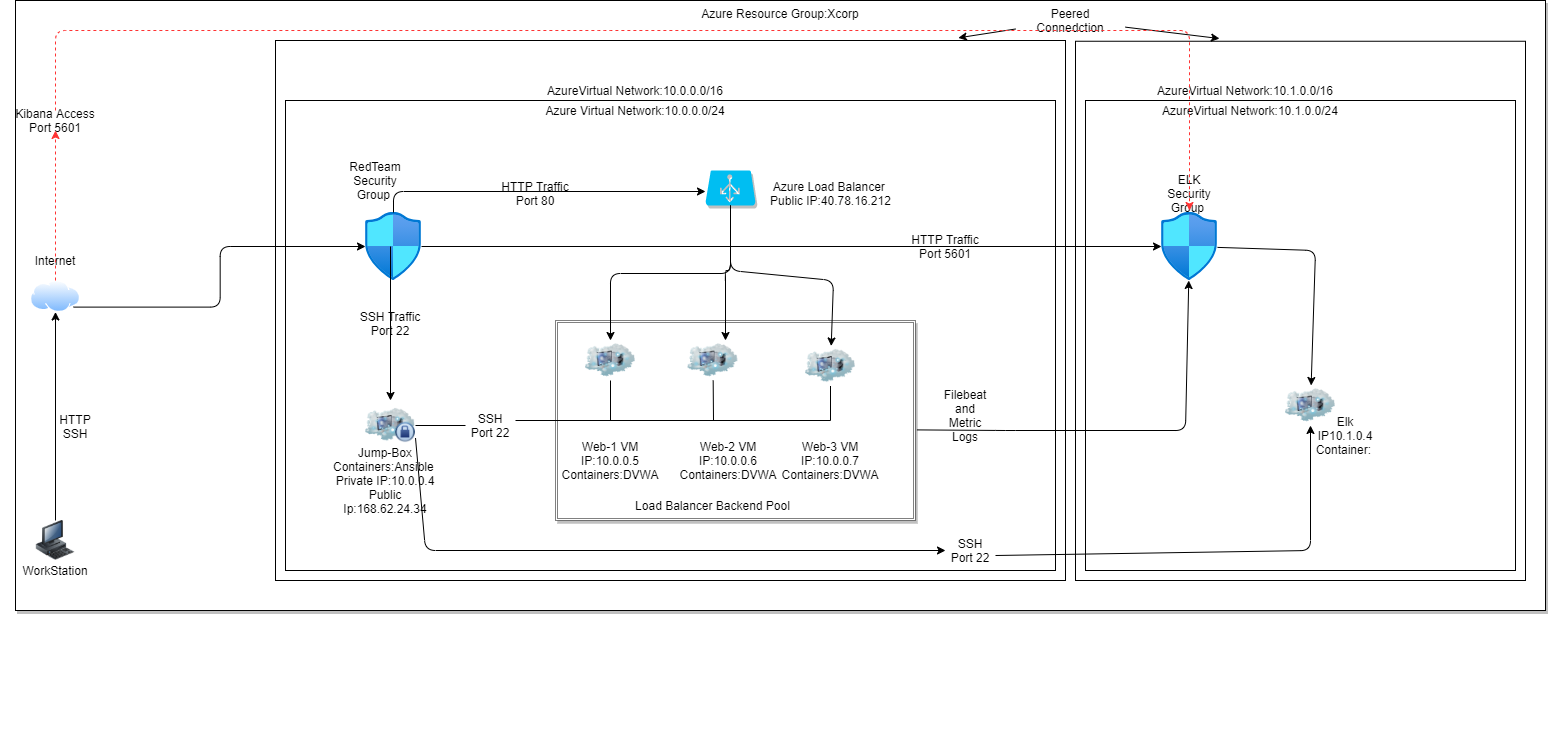

The diagram above was exported from draw.io. Its source (the exported page's mxGraphModel, read from the mxfile embedded in the PNG):
<mxGraphModel dx="2807" dy="987" grid="1" gridSize="10" guides="1" tooltips="1" connect="1" arrows="1" fold="1" page="1" pageScale="1" pageWidth="1100" pageHeight="850" background="#ffffff" math="0" shadow="0">
  <root>
    <mxCell id="0" />
    <mxCell id="1" parent="0" />
    <mxCell id="fparb9rxp-fvwsW0s8Th-1" value="Azure Resource Group:Xcorp&lt;div style=&quot;text-align: justify&quot;&gt;&lt;/div&gt;" style="rounded=0;whiteSpace=wrap;html=1;verticalAlign=top;shadow=1;" parent="1" vertex="1">
      <mxGeometry x="-440" y="10" width="1530" height="610" as="geometry" />
    </mxCell>
    <mxCell id="iLcw86nKIhpjOLD2Qiut-8" value="" style="rounded=0;whiteSpace=wrap;html=1;shadow=0;fillColor=#FFFFFF;" parent="1" vertex="1">
      <mxGeometry x="-180" y="50" width="790" height="540" as="geometry" />
    </mxCell>
    <mxCell id="iLcw86nKIhpjOLD2Qiut-7" value="" style="rounded=0;whiteSpace=wrap;html=1;shadow=1;gradientColor=#190033;fillColor=none;" parent="1" vertex="1">
      <mxGeometry x="230" y="130" width="350" height="220" as="geometry" />
    </mxCell>
    <mxCell id="iLcw86nKIhpjOLD2Qiut-1" value="" style="rounded=0;whiteSpace=wrap;html=1;" parent="1" vertex="1">
      <mxGeometry x="-170" y="110" width="770" height="470" as="geometry" />
    </mxCell>
    <mxCell id="fparb9rxp-fvwsW0s8Th-3" value="WorkStation" style="text;html=1;strokeColor=none;fillColor=none;align=center;verticalAlign=middle;whiteSpace=wrap;rounded=0;shadow=1;" parent="1" vertex="1">
      <mxGeometry x="-420" y="570" width="40" height="20" as="geometry" />
    </mxCell>
    <mxCell id="fparb9rxp-fvwsW0s8Th-4" value="" style="aspect=fixed;perimeter=ellipsePerimeter;html=1;align=center;shadow=0;dashed=0;spacingTop=3;image;image=img/lib/active_directory/internet_cloud.svg;" parent="1" vertex="1">
      <mxGeometry x="-425" y="290" width="50" height="31.5" as="geometry" />
    </mxCell>
    <mxCell id="fparb9rxp-fvwsW0s8Th-11" value="AzureVirtual Network:10.0.0.0/16" style="text;html=1;strokeColor=none;fillColor=none;align=center;verticalAlign=middle;whiteSpace=wrap;rounded=0;shadow=1;" parent="1" vertex="1">
      <mxGeometry x="-10" y="90" width="380" height="20" as="geometry" />
    </mxCell>
    <mxCell id="fparb9rxp-fvwsW0s8Th-12" value="Azure Virtual Network:10.0.0.0/24" style="text;html=1;strokeColor=none;fillColor=none;align=center;verticalAlign=middle;whiteSpace=wrap;rounded=0;shadow=1;" parent="1" vertex="1">
      <mxGeometry x="-20" y="110" width="400" height="20" as="geometry" />
    </mxCell>
    <mxCell id="fparb9rxp-fvwsW0s8Th-16" value="" style="image;html=1;image=img/lib/clip_art/computers/Workstation_128x128.png;shadow=1;" parent="1" vertex="1">
      <mxGeometry x="-440" y="530" width="80" height="40" as="geometry" />
    </mxCell>
    <mxCell id="fparb9rxp-fvwsW0s8Th-19" value="" style="image;html=1;image=img/lib/clip_art/networking/Cloud_Computer_Private_128x128.png;shadow=1;" parent="1" vertex="1">
      <mxGeometry x="-90" y="410" width="50" height="50" as="geometry" />
    </mxCell>
    <mxCell id="fparb9rxp-fvwsW0s8Th-20" value="" style="aspect=fixed;html=1;points=[];align=center;image;fontSize=12;image=img/lib/azure2/networking/Network_Security_Groups.svg;shadow=1;" parent="1" vertex="1">
      <mxGeometry x="-90" y="222" width="56.00000000000001" height="68" as="geometry" />
    </mxCell>
    <mxCell id="fparb9rxp-fvwsW0s8Th-22" value="" style="endArrow=classic;html=1;" parent="1" source="fparb9rxp-fvwsW0s8Th-16" target="fparb9rxp-fvwsW0s8Th-4" edge="1">
      <mxGeometry width="50" height="50" relative="1" as="geometry">
        <mxPoint x="-10" y="390" as="sourcePoint" />
        <mxPoint x="40" y="340" as="targetPoint" />
      </mxGeometry>
    </mxCell>
    <mxCell id="fparb9rxp-fvwsW0s8Th-23" value="RedTeam Security Group&amp;nbsp;" style="text;html=1;strokeColor=none;fillColor=none;align=center;verticalAlign=middle;whiteSpace=wrap;rounded=0;shadow=1;" parent="1" vertex="1">
      <mxGeometry x="-100" y="180" width="40" height="20" as="geometry" />
    </mxCell>
    <mxCell id="fparb9rxp-fvwsW0s8Th-24" value="Jump-Box Containers:Ansible&amp;nbsp;&lt;br&gt;Private IP:10.0.0.4&lt;br&gt;Public Ip:168.62.24.34" style="text;html=1;strokeColor=none;fillColor=none;align=center;verticalAlign=middle;whiteSpace=wrap;rounded=0;shadow=1;" parent="1" vertex="1">
      <mxGeometry x="-90" y="480" width="40" height="20" as="geometry" />
    </mxCell>
    <mxCell id="fparb9rxp-fvwsW0s8Th-38" value="" style="shape=ext;double=1;rounded=0;whiteSpace=wrap;html=1;shadow=1;labelBackgroundColor=none;fontColor=none;dashed=1;dashPattern=1 1;" parent="1" vertex="1">
      <mxGeometry x="100" y="330" width="360" height="200" as="geometry" />
    </mxCell>
    <mxCell id="fparb9rxp-fvwsW0s8Th-17" value="" style="image;html=1;image=img/lib/clip_art/networking/Cloud_Computer_128x128.png;shadow=1;" parent="1" vertex="1">
      <mxGeometry x="130" y="350" width="50" height="40" as="geometry" />
    </mxCell>
    <mxCell id="fparb9rxp-fvwsW0s8Th-21" value="" style="image;html=1;image=img/lib/clip_art/networking/Cloud_Computer_128x128.png;shadow=1;" parent="1" vertex="1">
      <mxGeometry x="232.5" y="350" width="50" height="40" as="geometry" />
    </mxCell>
    <mxCell id="fparb9rxp-fvwsW0s8Th-39" value="" style="verticalLabelPosition=bottom;html=1;verticalAlign=top;align=center;strokeColor=none;fillColor=#00BEF2;shape=mxgraph.azure.azure_load_balancer;shadow=1;labelBackgroundColor=none;fontColor=none;" parent="1" vertex="1">
      <mxGeometry x="250" y="180" width="50" height="35" as="geometry" />
    </mxCell>
    <mxCell id="fparb9rxp-fvwsW0s8Th-40" value="Azure Load Balancer&amp;nbsp;&lt;br&gt;Public IP:40.78.16.212" style="text;html=1;strokeColor=none;fillColor=none;align=center;verticalAlign=middle;whiteSpace=wrap;rounded=0;shadow=1;labelBackgroundColor=none;fontColor=none;" parent="1" vertex="1">
      <mxGeometry x="302.5" y="173" width="145" height="60" as="geometry" />
    </mxCell>
    <mxCell id="fparb9rxp-fvwsW0s8Th-41" value="Load Balancer Backend Pool" style="text;html=1;strokeColor=none;fillColor=none;align=center;verticalAlign=middle;whiteSpace=wrap;rounded=0;shadow=1;labelBackgroundColor=none;fontColor=none;" parent="1" vertex="1">
      <mxGeometry x="175" y="500" width="165" height="30" as="geometry" />
    </mxCell>
    <mxCell id="fparb9rxp-fvwsW0s8Th-43" value="" style="edgeStyle=elbowEdgeStyle;elbow=vertical;endArrow=classic;html=1;labelBackgroundColor=#4D4D4D;fontColor=none;" parent="1" source="fparb9rxp-fvwsW0s8Th-39" target="fparb9rxp-fvwsW0s8Th-17" edge="1">
      <mxGeometry width="50" height="50" relative="1" as="geometry">
        <mxPoint x="130" y="250" as="sourcePoint" />
        <mxPoint x="80" y="300" as="targetPoint" />
      </mxGeometry>
    </mxCell>
    <mxCell id="fparb9rxp-fvwsW0s8Th-45" value="" style="edgeStyle=segmentEdgeStyle;endArrow=classic;html=1;labelBackgroundColor=#4D4D4D;fontColor=none;exitX=0.5;exitY=1;exitDx=0;exitDy=0;exitPerimeter=0;" parent="1" source="fparb9rxp-fvwsW0s8Th-39" target="fparb9rxp-fvwsW0s8Th-21" edge="1">
      <mxGeometry width="50" height="50" relative="1" as="geometry">
        <mxPoint x="280" y="220" as="sourcePoint" />
        <mxPoint x="130" y="250" as="targetPoint" />
        <Array as="points">
          <mxPoint x="275" y="280" />
          <mxPoint x="270" y="280" />
        </Array>
      </mxGeometry>
    </mxCell>
    <mxCell id="fparb9rxp-fvwsW0s8Th-46" value="" style="edgeStyle=segmentEdgeStyle;endArrow=classic;html=1;labelBackgroundColor=#4D4D4D;fontColor=none;" parent="1" source="fparb9rxp-fvwsW0s8Th-20" edge="1">
      <mxGeometry width="50" height="50" relative="1" as="geometry">
        <mxPoint x="130" y="340" as="sourcePoint" />
        <mxPoint x="250" y="201" as="targetPoint" />
        <Array as="points">
          <mxPoint x="-62" y="201" />
        </Array>
      </mxGeometry>
    </mxCell>
    <mxCell id="fparb9rxp-fvwsW0s8Th-47" value="" style="edgeStyle=segmentEdgeStyle;endArrow=classic;html=1;labelBackgroundColor=#4D4D4D;fontColor=none;" parent="1" source="fparb9rxp-fvwsW0s8Th-20" target="fparb9rxp-fvwsW0s8Th-19" edge="1">
      <mxGeometry width="50" height="50" relative="1" as="geometry">
        <mxPoint x="140" y="340" as="sourcePoint" />
        <mxPoint x="190" y="290" as="targetPoint" />
      </mxGeometry>
    </mxCell>
    <mxCell id="fparb9rxp-fvwsW0s8Th-48" value="" style="edgeStyle=elbowEdgeStyle;elbow=horizontal;endArrow=classic;html=1;labelBackgroundColor=#4D4D4D;fontColor=none;exitX=1;exitY=1;exitDx=0;exitDy=0;" parent="1" source="fparb9rxp-fvwsW0s8Th-4" target="fparb9rxp-fvwsW0s8Th-20" edge="1">
      <mxGeometry width="50" height="50" relative="1" as="geometry">
        <mxPoint x="-70" y="340" as="sourcePoint" />
        <mxPoint x="-20" y="290" as="targetPoint" />
      </mxGeometry>
    </mxCell>
    <mxCell id="fparb9rxp-fvwsW0s8Th-49" value="HTTP Traffic Port 80" style="text;html=1;strokeColor=none;fillColor=none;align=center;verticalAlign=middle;whiteSpace=wrap;rounded=0;shadow=1;labelBackgroundColor=none;fontColor=none;" parent="1" vertex="1">
      <mxGeometry x="40" y="184" width="80" height="38" as="geometry" />
    </mxCell>
    <mxCell id="fparb9rxp-fvwsW0s8Th-50" value="SSH Traffic Port 22" style="text;html=1;strokeColor=none;fillColor=none;align=center;verticalAlign=middle;whiteSpace=wrap;rounded=0;shadow=1;labelBackgroundColor=none;fontColor=none;" parent="1" vertex="1">
      <mxGeometry x="-105" y="315.75" width="80" height="34.25" as="geometry" />
    </mxCell>
    <mxCell id="fparb9rxp-fvwsW0s8Th-54" value="Internet" style="text;html=1;strokeColor=none;fillColor=none;align=center;verticalAlign=middle;whiteSpace=wrap;rounded=0;shadow=1;labelBackgroundColor=none;fontColor=none;" parent="1" vertex="1">
      <mxGeometry x="-420" y="260" width="40" height="20" as="geometry" />
    </mxCell>
    <mxCell id="fparb9rxp-fvwsW0s8Th-57" value="HTTP&lt;br&gt;SSH" style="text;html=1;strokeColor=none;fillColor=none;align=center;verticalAlign=middle;whiteSpace=wrap;rounded=0;shadow=1;labelBackgroundColor=none;fontColor=none;" parent="1" vertex="1">
      <mxGeometry x="-400" y="425.5" width="40" height="20" as="geometry" />
    </mxCell>
    <mxCell id="fparb9rxp-fvwsW0s8Th-52" value="Web-1 VM IP:10.0.0.5 Containers:DVWA" style="text;html=1;strokeColor=none;fillColor=none;align=center;verticalAlign=middle;whiteSpace=wrap;rounded=0;shadow=1;labelBackgroundColor=none;fontColor=none;" parent="1" vertex="1">
      <mxGeometry x="135" y="460" width="40" height="20" as="geometry" />
    </mxCell>
    <mxCell id="fparb9rxp-fvwsW0s8Th-53" value="Web-2 VM IP:10.0.0.6 Containers:DVWA" style="text;html=1;strokeColor=none;fillColor=none;align=center;verticalAlign=middle;whiteSpace=wrap;rounded=0;shadow=1;labelBackgroundColor=none;fontColor=none;" parent="1" vertex="1">
      <mxGeometry x="252.5" y="460" width="40" height="20" as="geometry" />
    </mxCell>
    <mxCell id="fparb9rxp-fvwsW0s8Th-60" value="" style="endArrow=none;html=1;labelBackgroundColor=#4D4D4D;fontColor=none;entryX=0.5;entryY=1;entryDx=0;entryDy=0;" parent="1" source="fparb9rxp-fvwsW0s8Th-41" target="fparb9rxp-fvwsW0s8Th-38" edge="1">
      <mxGeometry width="50" height="50" relative="1" as="geometry">
        <mxPoint x="70" y="540" as="sourcePoint" />
        <mxPoint x="120" y="490" as="targetPoint" />
      </mxGeometry>
    </mxCell>
    <mxCell id="JtpUDaIvJ-QTUJYm1PN8-6" value="" style="rounded=0;whiteSpace=wrap;html=1;" parent="1" vertex="1">
      <mxGeometry x="620" y="50.75" width="450" height="539.25" as="geometry" />
    </mxCell>
    <mxCell id="JtpUDaIvJ-QTUJYm1PN8-7" value="" style="rounded=0;whiteSpace=wrap;html=1;" parent="1" vertex="1">
      <mxGeometry x="630" y="110" width="430" height="470" as="geometry" />
    </mxCell>
    <mxCell id="JtpUDaIvJ-QTUJYm1PN8-8" value="AzureVirtual Network:10.1.0.0/16" style="text;html=1;strokeColor=none;fillColor=none;align=center;verticalAlign=middle;whiteSpace=wrap;rounded=0;" parent="1" vertex="1">
      <mxGeometry x="690" y="90" width="200" height="20" as="geometry" />
    </mxCell>
    <mxCell id="JtpUDaIvJ-QTUJYm1PN8-9" value="AzureVirtual Network:10.1.0.0/24" style="text;html=1;strokeColor=none;fillColor=none;align=center;verticalAlign=middle;whiteSpace=wrap;rounded=0;" parent="1" vertex="1">
      <mxGeometry x="700" y="110" width="190" height="20" as="geometry" />
    </mxCell>
    <mxCell id="JtpUDaIvJ-QTUJYm1PN8-10" value="" style="image;html=1;image=img/lib/clip_art/networking/Cloud_Computer_128x128.png;shadow=1;" parent="1" vertex="1">
      <mxGeometry x="830" y="395" width="50" height="40" as="geometry" />
    </mxCell>
    <mxCell id="JtpUDaIvJ-QTUJYm1PN8-13" value="Elk&lt;br&gt;IP10.1.0.4&lt;br&gt;Container:&amp;nbsp;" style="text;html=1;strokeColor=none;fillColor=none;align=center;verticalAlign=middle;whiteSpace=wrap;rounded=0;" parent="1" vertex="1">
      <mxGeometry x="870" y="435" width="40" height="20" as="geometry" />
    </mxCell>
    <mxCell id="LndkhHnwCOmdIeWpDkOL-1" value="" style="endArrow=classic;html=1;exitX=1;exitY=0.75;exitDx=0;exitDy=0;" parent="1" source="LndkhHnwCOmdIeWpDkOL-9" target="JtpUDaIvJ-QTUJYm1PN8-10" edge="1">
      <mxGeometry width="50" height="50" relative="1" as="geometry">
        <mxPoint x="390" y="430" as="sourcePoint" />
        <mxPoint x="440" y="380" as="targetPoint" />
        <Array as="points">
          <mxPoint x="855" y="560" />
        </Array>
      </mxGeometry>
    </mxCell>
    <mxCell id="LndkhHnwCOmdIeWpDkOL-2" value="" style="aspect=fixed;html=1;points=[];align=center;image;fontSize=12;image=img/lib/azure2/networking/Network_Security_Groups.svg;shadow=1;" parent="1" vertex="1">
      <mxGeometry x="706" y="222" width="56.00000000000001" height="68" as="geometry" />
    </mxCell>
    <mxCell id="LndkhHnwCOmdIeWpDkOL-3" value="" style="endArrow=classic;html=1;" parent="1" source="fparb9rxp-fvwsW0s8Th-20" target="LndkhHnwCOmdIeWpDkOL-2" edge="1">
      <mxGeometry width="50" height="50" relative="1" as="geometry">
        <mxPoint x="390" y="330" as="sourcePoint" />
        <mxPoint x="440" y="280" as="targetPoint" />
      </mxGeometry>
    </mxCell>
    <mxCell id="LndkhHnwCOmdIeWpDkOL-4" value="" style="endArrow=classic;html=1;exitX=1.004;exitY=0.547;exitDx=0;exitDy=0;exitPerimeter=0;" parent="1" source="fparb9rxp-fvwsW0s8Th-38" target="LndkhHnwCOmdIeWpDkOL-2" edge="1">
      <mxGeometry width="50" height="50" relative="1" as="geometry">
        <mxPoint x="390" y="330" as="sourcePoint" />
        <mxPoint x="440" y="280" as="targetPoint" />
        <Array as="points">
          <mxPoint x="550" y="440" />
          <mxPoint x="730" y="440" />
        </Array>
      </mxGeometry>
    </mxCell>
    <mxCell id="LndkhHnwCOmdIeWpDkOL-5" value="" style="endArrow=classic;html=1;" parent="1" source="LndkhHnwCOmdIeWpDkOL-2" target="JtpUDaIvJ-QTUJYm1PN8-10" edge="1">
      <mxGeometry width="50" height="50" relative="1" as="geometry">
        <mxPoint x="390" y="330" as="sourcePoint" />
        <mxPoint x="440" y="280" as="targetPoint" />
        <Array as="points">
          <mxPoint x="860" y="260" />
        </Array>
      </mxGeometry>
    </mxCell>
    <mxCell id="LndkhHnwCOmdIeWpDkOL-6" value="Peered Connedction" style="text;html=1;strokeColor=none;fillColor=none;align=center;verticalAlign=middle;whiteSpace=wrap;rounded=0;" parent="1" vertex="1">
      <mxGeometry x="560" y="20" width="110" height="20" as="geometry" />
    </mxCell>
    <mxCell id="LndkhHnwCOmdIeWpDkOL-7" value="" style="endArrow=classic;html=1;entryX=0.892;entryY=-0.005;entryDx=0;entryDy=0;entryPerimeter=0;" parent="1" source="LndkhHnwCOmdIeWpDkOL-6" edge="1">
      <mxGeometry width="50" height="50" relative="1" as="geometry">
        <mxPoint x="390" y="320" as="sourcePoint" />
        <mxPoint x="502.8000000000002" y="47.35000000000002" as="targetPoint" />
      </mxGeometry>
    </mxCell>
    <mxCell id="LndkhHnwCOmdIeWpDkOL-8" value="" style="endArrow=classic;html=1;entryX=0.32;entryY=-0.005;entryDx=0;entryDy=0;entryPerimeter=0;" parent="1" source="LndkhHnwCOmdIeWpDkOL-6" target="JtpUDaIvJ-QTUJYm1PN8-6" edge="1">
      <mxGeometry width="50" height="50" relative="1" as="geometry">
        <mxPoint x="390" y="320" as="sourcePoint" />
        <mxPoint x="440" y="270" as="targetPoint" />
      </mxGeometry>
    </mxCell>
    <mxCell id="LndkhHnwCOmdIeWpDkOL-10" value="ELK&lt;br&gt;Security Group&amp;nbsp;" style="text;html=1;strokeColor=none;fillColor=none;align=center;verticalAlign=middle;whiteSpace=wrap;rounded=0;shadow=1;" parent="1" vertex="1">
      <mxGeometry x="714" y="153" width="40" height="100" as="geometry" />
    </mxCell>
    <mxCell id="LndkhHnwCOmdIeWpDkOL-11" value="HTTP Traffic Port 5601" style="text;html=1;strokeColor=none;fillColor=none;align=center;verticalAlign=middle;whiteSpace=wrap;rounded=0;shadow=1;labelBackgroundColor=none;fontColor=none;" parent="1" vertex="1">
      <mxGeometry x="450" y="237" width="80" height="38" as="geometry" />
    </mxCell>
    <mxCell id="LndkhHnwCOmdIeWpDkOL-12" value="Filebeat and Metric Logs" style="text;html=1;strokeColor=none;fillColor=none;align=center;verticalAlign=middle;whiteSpace=wrap;rounded=0;" parent="1" vertex="1">
      <mxGeometry x="490" y="415" width="40" height="20" as="geometry" />
    </mxCell>
    <mxCell id="LndkhHnwCOmdIeWpDkOL-13" value="" style="image;html=1;image=img/lib/clip_art/networking/Cloud_Computer_128x128.png;shadow=1;" parent="1" vertex="1">
      <mxGeometry x="350" y="355.5" width="50" height="40" as="geometry" />
    </mxCell>
    <mxCell id="LndkhHnwCOmdIeWpDkOL-15" value="" style="endArrow=none;html=1;" parent="1" edge="1">
      <mxGeometry width="50" height="50" relative="1" as="geometry">
        <mxPoint x="60" y="430" as="sourcePoint" />
        <mxPoint x="375" y="430" as="targetPoint" />
      </mxGeometry>
    </mxCell>
    <mxCell id="LndkhHnwCOmdIeWpDkOL-16" value="Web-3 VM IP:10.0.0.7 Containers:DVWA" style="text;html=1;strokeColor=none;fillColor=none;align=center;verticalAlign=middle;whiteSpace=wrap;rounded=0;shadow=1;labelBackgroundColor=none;fontColor=none;" parent="1" vertex="1">
      <mxGeometry x="326.25" y="460" width="97.5" height="20" as="geometry" />
    </mxCell>
    <mxCell id="LndkhHnwCOmdIeWpDkOL-17" value="" style="endArrow=classic;html=1;exitX=0.5;exitY=1;exitDx=0;exitDy=0;exitPerimeter=0;" parent="1" source="fparb9rxp-fvwsW0s8Th-39" target="LndkhHnwCOmdIeWpDkOL-13" edge="1">
      <mxGeometry width="50" height="50" relative="1" as="geometry">
        <mxPoint x="280" y="220" as="sourcePoint" />
        <mxPoint x="430" y="370" as="targetPoint" />
        <Array as="points">
          <mxPoint x="275" y="280" />
          <mxPoint x="378" y="290" />
        </Array>
      </mxGeometry>
    </mxCell>
    <mxCell id="NT37a5SjGKcj-k2V_LBD-34" value="" style="endArrow=none;html=1;labelBackgroundColor=#4D4D4D;fontColor=none;entryX=0.5;entryY=1;entryDx=0;entryDy=0;" parent="1" edge="1">
      <mxGeometry width="50" height="50" relative="1" as="geometry">
        <mxPoint x="235" y="755" as="sourcePoint" />
        <mxPoint x="235" y="755" as="targetPoint" />
      </mxGeometry>
    </mxCell>
    <mxCell id="fparb9rxp-fvwsW0s8Th-51" value="SSH Port 22" style="text;html=1;strokeColor=none;fillColor=none;align=center;verticalAlign=middle;whiteSpace=wrap;rounded=0;shadow=1;labelBackgroundColor=none;fontColor=none;" parent="1" vertex="1">
      <mxGeometry x="10" y="425" width="50" height="20" as="geometry" />
    </mxCell>
    <mxCell id="iLcw86nKIhpjOLD2Qiut-3" value="" style="endArrow=none;html=1;exitX=1;exitY=0.5;exitDx=0;exitDy=0;entryX=0;entryY=0.5;entryDx=0;entryDy=0;" parent="1" source="fparb9rxp-fvwsW0s8Th-19" target="fparb9rxp-fvwsW0s8Th-51" edge="1">
      <mxGeometry width="50" height="50" relative="1" as="geometry">
        <mxPoint x="-40" y="447.5" as="sourcePoint" />
        <mxPoint x="375" y="445.5" as="targetPoint" />
      </mxGeometry>
    </mxCell>
    <mxCell id="LndkhHnwCOmdIeWpDkOL-9" value="SSH Port 22" style="text;html=1;strokeColor=none;fillColor=none;align=center;verticalAlign=middle;whiteSpace=wrap;rounded=0;shadow=1;labelBackgroundColor=none;fontColor=none;" parent="1" vertex="1">
      <mxGeometry x="490" y="550" width="50" height="20" as="geometry" />
    </mxCell>
    <mxCell id="iLcw86nKIhpjOLD2Qiut-10" value="" style="endArrow=classic;html=1;exitX=1;exitY=0.75;exitDx=0;exitDy=0;" parent="1" source="fparb9rxp-fvwsW0s8Th-19" target="LndkhHnwCOmdIeWpDkOL-9" edge="1">
      <mxGeometry width="50" height="50" relative="1" as="geometry">
        <mxPoint x="-40" y="447.5" as="sourcePoint" />
        <mxPoint x="855" y="435" as="targetPoint" />
        <Array as="points">
          <mxPoint x="-30" y="560" />
        </Array>
      </mxGeometry>
    </mxCell>
    <mxCell id="iLcw86nKIhpjOLD2Qiut-12" value="" style="endArrow=none;html=1;" parent="1" target="LndkhHnwCOmdIeWpDkOL-13" edge="1">
      <mxGeometry width="50" height="50" relative="1" as="geometry">
        <mxPoint x="375" y="430" as="sourcePoint" />
        <mxPoint x="330" y="430" as="targetPoint" />
      </mxGeometry>
    </mxCell>
    <mxCell id="iLcw86nKIhpjOLD2Qiut-13" value="" style="endArrow=none;html=1;" parent="1" target="fparb9rxp-fvwsW0s8Th-17" edge="1">
      <mxGeometry width="50" height="50" relative="1" as="geometry">
        <mxPoint x="155" y="430" as="sourcePoint" />
        <mxPoint x="385" y="405.5" as="targetPoint" />
      </mxGeometry>
    </mxCell>
    <mxCell id="iLcw86nKIhpjOLD2Qiut-14" value="" style="endArrow=none;html=1;" parent="1" target="fparb9rxp-fvwsW0s8Th-21" edge="1">
      <mxGeometry width="50" height="50" relative="1" as="geometry">
        <mxPoint x="258" y="430" as="sourcePoint" />
        <mxPoint x="395" y="415.5" as="targetPoint" />
      </mxGeometry>
    </mxCell>
    <mxCell id="WDVjoN02k30yEHxkhi89-1" value="" style="endArrow=classic;html=1;fillColor=#d80073;dashed=1;strokeColor=#FF3333;" edge="1" parent="1" source="WDVjoN02k30yEHxkhi89-2">
      <mxGeometry width="50" height="50" relative="1" as="geometry">
        <mxPoint x="-30" y="130" as="sourcePoint" />
        <mxPoint x="734" y="220" as="targetPoint" />
        <Array as="points">
          <mxPoint x="-400" y="40" />
          <mxPoint x="150" y="40" />
          <mxPoint x="734" y="40" />
        </Array>
      </mxGeometry>
    </mxCell>
    <mxCell id="WDVjoN02k30yEHxkhi89-2" value="Kibana Access&lt;br&gt;Port 5601" style="text;html=1;strokeColor=none;fillColor=none;align=center;verticalAlign=middle;whiteSpace=wrap;rounded=0;" vertex="1" parent="1">
      <mxGeometry x="-455" y="120" width="110" height="20" as="geometry" />
    </mxCell>
    <mxCell id="WDVjoN02k30yEHxkhi89-3" value="" style="endArrow=classic;html=1;entryX=0.5;entryY=1;entryDx=0;entryDy=0;fillColor=#d80073;dashed=1;strokeColor=#FF3333;" edge="1" parent="1" source="fparb9rxp-fvwsW0s8Th-4" target="WDVjoN02k30yEHxkhi89-2">
      <mxGeometry width="50" height="50" relative="1" as="geometry">
        <mxPoint x="-400" y="290" as="sourcePoint" />
        <mxPoint x="734" y="253" as="targetPoint" />
        <Array as="points" />
      </mxGeometry>
    </mxCell>
  </root>
</mxGraphModel>